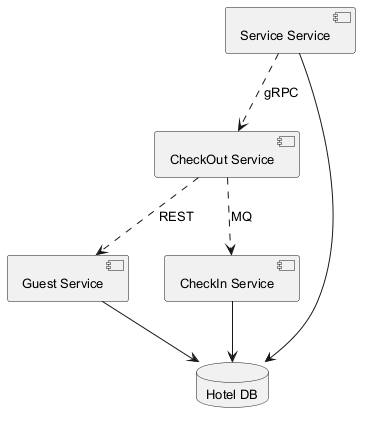

The diagram above was rendered by PlantUML. Its source (embedded in the PNG):
@startuml
skinparam backgroundColor #FFFFFF
skinparam classBackgroundColor #F3E5F5
skinparam classBorderColor #6A1B9A
skinparam defaultFontSize 13
component "Guest Service" as C_GuestService
component "CheckOut Service" as C_CheckOutService
component "CheckIn Service" as C_CheckInService
component "Service Service" as C_ServiceService
database "Hotel DB" as DB_hotel
C_GuestService --> DB_hotel
C_CheckInService --> DB_hotel
C_ServiceService --> DB_hotel
C_CheckOutService ..> C_GuestService : REST
C_ServiceService ..> C_CheckOutService : gRPC
C_CheckOutService ..> C_CheckInService : MQ
@enduml